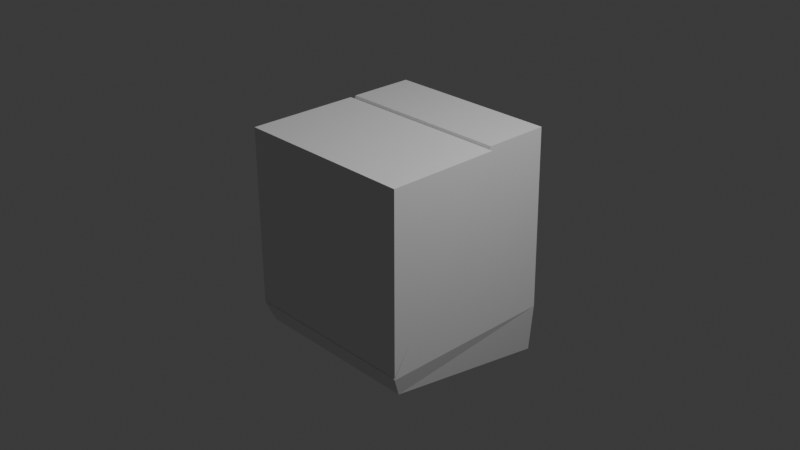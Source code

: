 # Source: keypad.blend  (saved by Blender 4.3.34; exported with 4.5.12 LTS)
import bpy
from mathutils import Matrix  # noqa: F401  (used for matrix-valued properties, if any)

bpy.ops.wm.read_factory_settings(use_empty=True)
scene = bpy.context.scene
scene.name = 'Scene'

# ---- collections
col_collection = bpy.data.collections.new('Collection'); scene.collection.children.link(col_collection)

# ---- materials (node trees are filled in below, after node groups)
mat_material = bpy.data.materials.new('Material')
mat_material.alpha_threshold = 0.0
mat_material.roughness = 0.5
mat_material.line_color = (0.0, 0.0, 0.0, 1.0)

# ---- material node trees
mat_material.use_nodes = True; mat_material.node_tree.nodes.clear()
_N = mat_material.node_tree.nodes; _L = mat_material.node_tree.links
n0 = _N.new('ShaderNodeOutputMaterial'); n0.name = 'Material Output'; n0.location = (300, 300)
n1 = _N.new('ShaderNodeBsdfPrincipled'); n1.name = 'Principled BSDF'; n1.location = (10, 300)
n1.inputs[3].default_value = 1.45
_L.new(n1.outputs[0], n0.inputs[0])
n0.is_active_output = True

# ---- world
world_world = bpy.data.worlds.new('World'); scene.world = world_world
world_world.use_nodes = True; world_world.node_tree.nodes.clear()
_N = world_world.node_tree.nodes; _L = world_world.node_tree.links
n0 = _N.new('ShaderNodeOutputWorld'); n0.name = 'World Output'; n0.location = (300, 300)
n1 = _N.new('ShaderNodeBackground'); n1.name = 'Background'; n1.location = (10, 300)
n1.inputs[0].default_value = (0.05088, 0.05088, 0.05088, 1.0)
_L.new(n1.outputs[0], n0.inputs[0])
n0.is_active_output = True
world_world.color = (0.05088, 0.05088, 0.05088)
world_world.sun_shadow_jitter_overblur = 0.0

# ---- cameras
cam_camera = bpy.data.cameras.new('Camera')
cam_camera.clip_end = 100.0
cam_camera.ortho_scale = 7.314

# ---- lights
light_light = bpy.data.lights.new('Light', 'POINT')
light_light.energy = 1000.0
light_light.shadow_soft_size = 0.1

# ---- meshes
me_cube = bpy.data.meshes.new('Cube')
me_cube.from_pydata([(0.9562, 1.0, 1.0), (1.0, 1.0, -1.0), (0.8652, 0.2041, 0.8864), (0.8652, -0.9275, -0.8864), (-0.9562, 1.0, 1.0), (-1.0, 1.0, -1.0), (-0.8652, 0.2041, 0.8864), (-0.8652, -0.9275, -0.8864), (-1.0, -1.0, -1.0), (-0.9562, 0.2766, 1.0), (0.9562, 0.2766, 1.0), (1.0, -1.0, -1.0), (-0.8652, -0.8284, -0.9496), (-0.8652, 0.3032, 0.8231), (0.8652, 0.3032, 0.8231), (0.8652, -0.8284, -0.9496), (-0.9562, 1.0, -1.548), (-0.9562, -0.9076, -1.226), (0.9562, 1.0, -1.548), (0.9562, -0.9076, -1.226)], [], [(0, 4, 9, 10), (2, 6, 13, 14), (8, 9, 4, 5), (5, 1, 18, 16), (1, 0, 10, 11), (5, 4, 0, 1), (7, 6, 9, 8), (2, 3, 11, 10), (6, 2, 10, 9), (3, 7, 8, 11), (15, 14, 13, 12), (6, 7, 12, 13), (7, 3, 15, 12), (3, 2, 14, 15), (16, 18, 19, 17), (11, 8, 17, 19), (8, 5, 16, 17), (1, 11, 19, 18)])
_uv = me_cube.uv_layers.new(name='UVMap')
_uv.uv.foreach_set('vector', [0.625, 0.5, 0.875, 0.5, 0.875, 0.75, 0.625, 0.75, 0.6108, 0.7668, 0.6108, 0.9832, 0.6108, 0.9832, 0.6108, 0.7668, 0.375, 0.0, 0.625, 0.0, 0.625, 0.25, 0.375, 0.25, 0.375, 0.25, 0.375, 0.5, 0.375, 0.5, 0.375, 0.25, 0.375, 0.5, 0.625, 0.5, 0.625, 0.75, 0.375, 0.75, 0.375, 0.25, 0.625, 0.25, 0.625, 0.5, 0.375, 0.5, 0.3892, 0.9832, 0.6108, 0.9832, 0.625, 1.0, 0.375, 1.0, 0.6108, 0.7668, 0.3892, 0.7668, 0.375, 0.75, 0.625, 0.75, 0.6108, 0.9832, 0.6108, 0.7668, 0.625, 0.75, 0.625, 1.0, 0.3892, 0.7668, 0.3892, 0.9832, 0.375, 1.0, 0.375, 0.75, 0.3892, 0.7668, 0.6108, 0.7668, 0.6108, 0.9832, 0.3892, 0.9832, 0.6108, 0.9832, 0.3892, 0.9832, 0.3892, 0.9832, 0.6108, 0.9832, 0.3892, 0.9832, 0.3892, 0.7668, 0.3892, 0.7668, 0.3892, 0.9832, 0.3892, 0.7668, 0.6108, 0.7668, 0.6108, 0.7668, 0.3892, 0.7668, 0.125, 0.5, 0.375, 0.5, 0.375, 0.75, 0.125, 0.75, 0.375, 0.75, 0.375, 1.0, 0.375, 1.0, 0.375, 0.75, 0.375, 0.0, 0.375, 0.25, 0.375, 0.25, 0.375, 0.0, 0.375, 0.5, 0.375, 0.75, 0.375, 0.75, 0.375, 0.5])
me_cube.materials.append(mat_material)
me_cube.use_mirror_vertex_groups = False
me_cube.update()
me_cube_001 = bpy.data.meshes.new('Cube.001')
me_cube_001.from_pydata([(-1.0, -1.0, -1.235), (-1.0, -1.0, 0.7186), (-1.0, -0.229, -0.02754), (-1.0, 0.2467, 0.7186), (1.0, -1.0, -1.235), (1.0, -1.0, 0.7186), (1.0, -0.229, -0.02754), (1.0, 0.2467, 0.7186), (0.8785, -0.229, -0.02754), (-0.8785, -0.229, -0.02754), (-0.8785, 0.2467, 0.7186), (0.8785, 0.2467, 0.7186), (-0.8785, -1.0, -1.235), (0.8785, -1.0, -1.235), (0.8785, -1.0, 0.7186), (-0.8785, -1.0, 0.7186), (-1.0, -0.8902, -1.066), (-1.0, -0.8902, 0.7186), (1.0, -0.8902, -1.066), (1.0, -0.8902, 0.7186), (0.8785, -0.8902, 0.7186), (-0.8785, -0.8902, 0.7186), (-0.8785, -0.8902, -1.066), (0.8785, -0.8902, -1.066), (-1.0, -1.0, 0.6113), (-1.0, 0.176, 0.6113), (1.0, 0.176, 0.6113), (1.0, -1.0, 0.6113), (0.8785, -1.0, 0.6113), (-0.8785, -1.0, 0.6113), (-0.8785, 0.176, 0.6113), (0.8785, 0.176, 0.6113), (1.0, -0.8902, 0.6113), (-1.0, -0.8902, 0.6113), (0.8785, -0.888, 0.6137), (-0.8785, -0.888, 0.6137)], [], [(33, 17, 3, 25), (31, 11, 7, 26), (32, 19, 5, 27), (29, 15, 1, 24), (23, 18, 4, 13), (21, 17, 1, 15), (19, 20, 14, 5), (20, 21, 15, 14), (16, 22, 12, 0), (22, 23, 13, 12), (27, 5, 14, 28), (28, 14, 15, 29), (25, 3, 10, 30), (30, 10, 11, 31), (22, 9, 35), (2, 9, 22, 16), (11, 10, 21, 20), (7, 11, 20, 19), (10, 3, 17, 21), (8, 6, 18, 23), (26, 7, 19, 32), (24, 1, 17, 33), (0, 24, 33, 16), (6, 26, 32, 18), (2, 25, 30, 9), (13, 28, 29, 12), (4, 27, 28, 13), (12, 29, 24, 0), (18, 32, 27, 4), (8, 31, 26, 6), (16, 33, 25, 2), (35, 34, 23, 22), (35, 30, 31, 34), (9, 30, 35), (8, 23, 34), (31, 8, 34)])
_uv = me_cube_001.uv_layers.new(name='UVMap')
_uv.uv.foreach_set('vector', [0.6116, 0.01372, 0.625, 0.01372, 0.625, 0.25, 0.6116, 0.25, 0.6116, 0.4167, 0.625, 0.4167, 0.625, 0.5, 0.6116, 0.5, 0.6116, 0.7363, 0.625, 0.7363, 0.625, 0.75, 0.6116, 0.75, 0.6116, 0.9167, 0.625, 0.9167, 0.625, 1.0, 0.6116, 1.0, 0.2917, 0.7363, 0.375, 0.7363, 0.375, 0.75, 0.2917, 0.75, 0.7917, 0.7363, 0.875, 0.7363, 0.875, 0.75, 0.7917, 0.75, 0.625, 0.7363, 0.7083, 0.7363, 0.7083, 0.75, 0.625, 0.75, 0.7083, 0.7363, 0.7917, 0.7363, 0.7917, 0.75, 0.7083, 0.75, 0.125, 0.7363, 0.2083, 0.7363, 0.2083, 0.75, 0.125, 0.75, 0.2083, 0.7363, 0.2917, 0.7363, 0.2917, 0.75, 0.2083, 0.75, 0.6116, 0.75, 0.625, 0.75, 0.625, 0.8333, 0.6116, 0.8333, 0.6116, 0.8333, 0.625, 0.8333, 0.625, 0.9167, 0.6116, 0.9167, 0.6116, 0.25, 0.625, 0.25, 0.625, 0.3333, 0.6116, 0.3333, 0.6116, 0.3333, 0.625, 0.3333, 0.625, 0.4167, 0.6116, 0.4167, 0.2083, 0.7363, 0.2083, 0.5, 0.2083, 0.5, 0.125, 0.5, 0.2083, 0.5, 0.2083, 0.7363, 0.125, 0.7363, 0.7083, 0.5, 0.7917, 0.5, 0.7917, 0.7363, 0.7083, 0.7363, 0.625, 0.5, 0.7083, 0.5, 0.7083, 0.7363, 0.625, 0.7363, 0.7917, 0.5, 0.875, 0.5, 0.875, 0.7363, 0.7917, 0.7363, 0.2917, 0.5, 0.375, 0.5, 0.375, 0.7363, 0.2917, 0.7363, 0.6116, 0.5, 0.625, 0.5, 0.625, 0.7363, 0.6116, 0.7363, 0.6116, 0.0, 0.625, 0.0, 0.625, 0.01372, 0.6116, 0.01372, 0.375, 0.0, 0.6116, 0.0, 0.6116, 0.01372, 0.375, 0.01372, 0.375, 0.5, 0.6116, 0.5, 0.6116, 0.7363, 0.375, 0.7363, 0.375, 0.25, 0.6116, 0.25, 0.6116, 0.3333, 0.375, 0.3333, 0.375, 0.8333, 0.6116, 0.8333, 0.6116, 0.9167, 0.375, 0.9167, 0.375, 0.75, 0.6116, 0.75, 0.6116, 0.8333, 0.375, 0.8333, 0.375, 0.9167, 0.6116, 0.9167, 0.6116, 1.0, 0.375, 1.0, 0.375, 0.7363, 0.6116, 0.7363, 0.6116, 0.75, 0.375, 0.75, 0.375, 0.4167, 0.6116, 0.4167, 0.6116, 0.5, 0.375, 0.5, 0.375, 0.01372, 0.6116, 0.01372, 0.6116, 0.25, 0.375, 0.25, 0.2083, 0.5, 0.2917, 0.5, 0.2917, 0.7363, 0.2083, 0.7363, 0.375, 0.3333, 0.6116, 0.3333, 0.6116, 0.4167, 0.375, 0.4167, 0.375, 0.3333, 0.6116, 0.3333, 0.375, 0.3333, 0.2917, 0.5, 0.2917, 0.7363, 0.2917, 0.5, 0.6116, 0.4167, 0.375, 0.4167, 0.375, 0.4167])
me_cube_001.update()

# ---- objects
ob_cube = bpy.data.objects.new('Cube', me_cube)
ob_light = bpy.data.objects.new('Light', light_light)
ob_camera = bpy.data.objects.new('Camera', cam_camera)
ob_cube_001 = bpy.data.objects.new('Cube.001', me_cube_001)

# ---- transforms, parenting, visibility, modifiers, constraints
ob_cube.location = (0.0, 0.0, 0.0)
ob_cube.lock_rotations_4d = False
ob_cube.empty_display_type = 'ARROWS'
ob_cube.lineart.crease_threshold = 0.0
ob_light.location = (4.076, 1.005, 5.904)
ob_light.rotation_euler = (0.6503, 0.05522, 1.866)
ob_light.lock_rotations_4d = False
ob_light.empty_display_type = 'ARROWS'
ob_light.color = (0.0, 0.0, 0.0, 0.0)
ob_light.lineart.crease_threshold = 0.0
ob_camera.location = (7.359, -6.926, 4.958)
ob_camera.rotation_euler = (1.109, 0.0, 0.8149)
ob_camera.lock_rotations_4d = False
ob_camera.empty_display_type = 'ARROWS'
ob_camera.color = (0.0, 0.0, 0.0, 0.0)
ob_camera.display_type = 'WIRE'
ob_camera.lineart.crease_threshold = 0.0
ob_cube_001.location = (0.0, 0.0, 0.2576)

# ---- collection membership
col_collection.objects.link(ob_cube)
col_collection.objects.link(ob_light)
col_collection.objects.link(ob_camera)
col_collection.objects.link(ob_cube_001)

# ---- scene / render settings (as saved in the file)
scene.camera = ob_camera
scene.frame_start = 1; scene.frame_end = 250; scene.frame_set(1)
scene.render.engine = 'BLENDER_EEVEE_NEXT'
bpy.context.view_layer.update()
